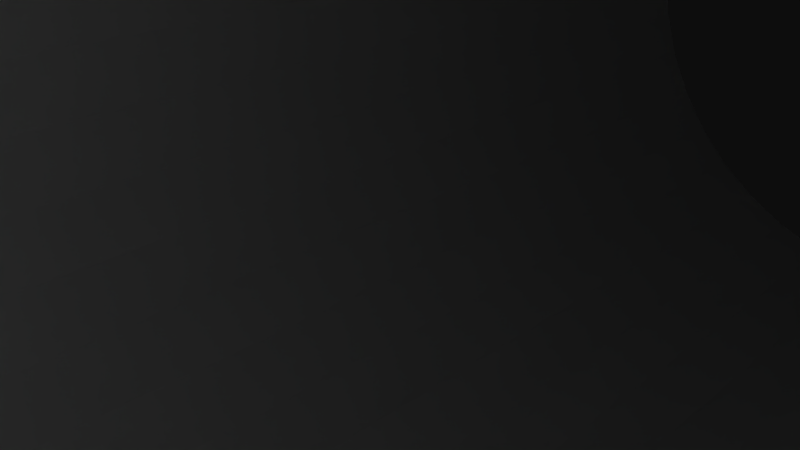 # Source: 12208.blend  (saved by Blender 2.72.0; exported with 4.5.12 LTS)
import bpy
from mathutils import Matrix  # noqa: F401  (used for matrix-valued properties, if any)

bpy.ops.wm.read_factory_settings(use_empty=True)
scene = bpy.context.scene
scene.name = 'Scene'

# ---- collections
col_collection_1 = bpy.data.collections.new('Collection 1'); scene.collection.children.link(col_collection_1)

# ---- materials (node trees are filled in below, after node groups)
mat_material = bpy.data.materials.new('Material')
mat_material.alpha_threshold = 0.0
mat_material.use_transparent_shadow = False
mat_material.diffuse_color = (1.0, 1.0, 1.0, 1.0)
mat_material.specular_color = (0.902, 0.902, 0.902)
mat_material.roughness = 0.5

# ---- material node trees

# ---- world
world_world = bpy.data.worlds.new('World'); scene.world = world_world
world_world.color = (0.05088, 0.05088, 0.05088)
world_world.use_sun_shadow = False
world_world.sun_shadow_jitter_overblur = 0.0
world_world.cycles.sampling_method = 'MANUAL'
world_world.cycles.sample_map_resolution = 256

# ---- cameras
cam_camera = bpy.data.cameras.new('Camera')
cam_camera.clip_end = 100.0
cam_camera.lens = 35.0
cam_camera.sensor_width = 32.0
cam_camera.sensor_height = 18.0
cam_camera.ortho_scale = 7.314
cam_camera.dof.focus_distance = 0.0
cam_camera.dof.aperture_fstop = 128.0

# ---- meshes
me_rob_12208 = bpy.data.meshes.new('ROB-12208')
me_rob_12208.from_pydata([(9.54, 25.4, -5.822), (10.38, 25.4, -7.324), (8.59, 25.4, -7.149), (9.282, 25.4, -8.668), (7.458, 25.4, -8.324), (8.015, 25.4, -9.852), (6.167, 25.4, -9.321), (6.599, 25.4, -10.85), (4.744, 25.4, -10.12), (5.06, 25.4, -11.65), (3.22, 25.4, -10.7), (3.426, 25.4, -12.23), (1.627, 25.4, -11.06), (1.729, 25.4, -12.58), (0.0, 25.4, -11.18), (0.0, 25.4, -12.7), (-1.627, 25.4, -11.06), (-1.729, 25.4, -12.58), (-3.22, 25.4, -10.7), (-3.426, 25.4, -12.23), (-4.744, 25.4, -10.12), (-5.06, 25.4, -11.65), (-6.167, 25.4, -9.321), (-6.599, 25.4, -10.85), (-7.458, 25.4, -8.324), (-8.015, 25.4, -9.852), (-8.59, 25.4, -7.149), (-9.282, 25.4, -8.668), (-9.54, 25.4, -5.822), (-10.38, 25.4, -7.324), (-11.28, 25.4, -5.843), (-10.29, 25.4, -4.371), (-11.97, 25.4, -4.253), (-10.81, 25.4, -2.827), (-12.43, 25.4, -2.584), (-11.11, 25.4, -1.222), (-12.67, 25.4, -0.8667), (-11.17, 25.4, 0.4082), (-12.67, 25.4, 0.8667), (-10.99, 25.4, 2.03), (-12.43, 25.4, 2.584), (-10.58, 25.4, 3.609), (-11.97, 25.4, 4.253), (-9.939, 25.4, 5.11), (-11.28, 25.4, 5.843), (-9.089, 25.4, 6.503), (-10.38, 25.4, 7.324), (-8.046, 25.4, 7.757), (-9.282, 25.4, 8.668), (-6.83, 25.4, 8.846), (-8.015, 25.4, 9.852), (-5.47, 25.4, 9.746), (-6.599, 25.4, 10.85), (-3.992, 25.4, 10.44), (-5.06, 25.4, 11.65), (-2.43, 25.4, 10.91), (-3.426, 25.4, 12.23), (-0.8158, 25.4, 11.15), (-1.729, 25.4, 12.58), (0.0, 25.4, 12.7), (0.8158, 25.4, 11.15), (1.729, 25.4, 12.58), (2.43, 25.4, 10.91), (3.426, 25.4, 12.23), (3.992, 25.4, 10.44), (5.06, 25.4, 11.65), (5.47, 25.4, 9.746), (6.599, 25.4, 10.85), (6.83, 25.4, 8.846), (8.015, 25.4, 9.852), (8.046, 25.4, 7.757), (9.282, 25.4, 8.668), (9.089, 25.4, 6.503), (10.38, 25.4, 7.324), (9.939, 25.4, 5.11), (11.28, 25.4, 5.843), (10.58, 25.4, 3.609), (11.97, 25.4, 4.253), (10.99, 25.4, 2.03), (12.43, 25.4, 2.584), (11.17, 25.4, 0.4082), (12.67, 25.4, 0.8667), (11.11, 25.4, -1.222), (12.67, 25.4, -0.8667), (10.81, 25.4, -2.827), (12.43, 25.4, -2.584), (10.29, 25.4, -4.371), (11.97, 25.4, -4.253), (11.28, 25.4, -5.843), (9.54, -25.4, -5.822), (11.28, -25.4, -5.843), (10.29, -25.4, -4.371), (11.97, -25.4, -4.253), (10.81, -25.4, -2.827), (12.43, -25.4, -2.584), (11.11, -25.4, -1.222), (12.67, -25.4, -0.8667), (11.17, -25.4, 0.4082), (12.67, -25.4, 0.8667), (10.99, -25.4, 2.03), (12.43, -25.4, 2.584), (10.58, -25.4, 3.609), (11.97, -25.4, 4.253), (9.939, -25.4, 5.11), (11.28, -25.4, 5.843), (9.089, -25.4, 6.503), (10.38, -25.4, 7.324), (8.046, -25.4, 7.757), (9.282, -25.4, 8.668), (6.83, -25.4, 8.846), (8.015, -25.4, 9.852), (5.47, -25.4, 9.746), (6.599, -25.4, 10.85), (3.992, -25.4, 10.44), (5.06, -25.4, 11.65), (2.43, -25.4, 10.91), (3.426, -25.4, 12.23), (0.8158, -25.4, 11.15), (1.729, -25.4, 12.58), (0.0, -25.4, 12.7), (-0.8158, -25.4, 11.15), (-1.729, -25.4, 12.58), (-2.43, -25.4, 10.91), (-3.426, -25.4, 12.23), (-3.992, -25.4, 10.44), (-5.06, -25.4, 11.65), (-5.47, -25.4, 9.746), (-6.599, -25.4, 10.85), (-6.83, -25.4, 8.846), (-8.015, -25.4, 9.852), (-8.046, -25.4, 7.757), (-9.282, -25.4, 8.668), (-9.089, -25.4, 6.503), (-10.38, -25.4, 7.324), (-9.939, -25.4, 5.11), (-11.28, -25.4, 5.843), (-10.58, -25.4, 3.609), (-11.97, -25.4, 4.253), (-10.99, -25.4, 2.03), (-12.43, -25.4, 2.584), (-11.17, -25.4, 0.4082), (-12.67, -25.4, 0.8667), (-11.11, -25.4, -1.222), (-12.67, -25.4, -0.8667), (-10.81, -25.4, -2.827), (-12.43, -25.4, -2.584), (-10.29, -25.4, -4.371), (-11.97, -25.4, -4.253), (-9.54, -25.4, -5.822), (-11.28, -25.4, -5.843), (-10.38, -25.4, -7.324), (-8.59, -25.4, -7.149), (-9.282, -25.4, -8.668), (-7.458, -25.4, -8.324), (-8.015, -25.4, -9.852), (-6.167, -25.4, -9.321), (-6.599, -25.4, -10.85), (-4.744, -25.4, -10.12), (-5.06, -25.4, -11.65), (-3.22, -25.4, -10.7), (-3.426, -25.4, -12.23), (-1.627, -25.4, -11.06), (-1.729, -25.4, -12.58), (0.0, -25.4, -11.18), (0.0, -25.4, -12.7), (1.627, -25.4, -11.06), (1.729, -25.4, -12.58), (3.22, -25.4, -10.7), (3.426, -25.4, -12.23), (4.744, -25.4, -10.12), (5.06, -25.4, -11.65), (6.167, -25.4, -9.321), (6.599, -25.4, -10.85), (7.458, -25.4, -8.324), (8.015, -25.4, -9.852), (8.59, -25.4, -7.149), (9.282, -25.4, -8.668), (10.38, -25.4, -7.324)], [], [(107, 70, 72, 105), (171, 6, 8, 169), (143, 36, 34, 145), (138, 39, 41, 136), (146, 31, 33, 144), (96, 83, 81, 98), (111, 66, 68, 109), (163, 14, 16, 161), (127, 52, 50, 129), (89, 0, 2, 175), (131, 48, 46, 133), (130, 47, 49, 128), (154, 25, 23, 156), (165, 12, 14, 163), (124, 53, 55, 122), (136, 41, 43, 134), (144, 33, 35, 142), (113, 64, 66, 111), (108, 71, 69, 110), (133, 46, 44, 135), (94, 85, 83, 96), (139, 40, 38, 141), (116, 63, 61, 118), (125, 54, 52, 127), (112, 67, 65, 114), (140, 37, 39, 138), (104, 75, 73, 106), (155, 22, 24, 153), (101, 76, 78, 99), (110, 69, 67, 112), (114, 65, 63, 116), (174, 5, 3, 176), (109, 68, 70, 107), (128, 49, 51, 126), (144, 142, 140, 138, 136, 134, 132, 130, 128, 126, 124, 122, 120, 117, 115, 113, 111, 110, 112, 114, 116, 118, 119, 121, 123, 125, 127, 129, 131, 133, 135, 137, 139, 141, 143, 145, 147, 149, 150, 152, 154, 156, 158, 160, 162, 164, 166, 168, 170, 172, 174, 176, 177, 90, 92, 94, 96, 98, 100, 102, 104, 106, 108, 107, 105, 103, 101, 99, 97, 95, 93, 91, 89, 175, 173, 171, 169, 167, 165, 163, 161, 159, 157, 155, 153, 151, 148, 146), (168, 11, 9, 170), (151, 26, 28, 148), (153, 24, 26, 151), (157, 20, 22, 155), (141, 38, 36, 143), (142, 35, 37, 140), (162, 17, 15, 164), (126, 51, 53, 124), (102, 77, 75, 104), (60, 117, 120, 57), (121, 58, 56, 123), (177, 1, 88, 90), (19, 21, 23, 25, 27, 29, 30, 32, 31, 28, 26, 24, 22, 20, 18), (158, 21, 19, 160), (98, 81, 79, 100), (123, 56, 54, 125), (137, 42, 40, 139), (159, 18, 20, 157), (106, 73, 71, 108), (156, 23, 21, 158), (169, 8, 10, 167), (132, 45, 47, 130), (117, 60, 62, 115), (103, 74, 76, 101), (148, 28, 31, 146), (147, 32, 30, 149), (91, 86, 0, 89), (93, 84, 86, 91), (90, 88, 87, 92), (167, 10, 12, 165), (13, 166, 164, 15), (145, 34, 32, 147), (134, 43, 45, 132), (173, 4, 6, 171), (170, 9, 7, 172), (135, 44, 42, 137), (122, 55, 57, 120), (172, 7, 5, 174), (95, 82, 84, 93), (105, 72, 74, 103), (152, 27, 25, 154), (129, 50, 48, 131), (150, 29, 27, 152), (160, 19, 17, 162), (115, 62, 64, 113), (161, 16, 18, 159), (99, 78, 80, 97), (175, 2, 4, 173), (176, 3, 1, 177), (14, 12, 10, 8, 6, 4, 2, 0, 86, 84, 82, 80, 78, 76, 74, 72, 70, 68, 66, 64, 62, 60, 57, 55, 53, 51, 49, 47, 45, 43, 41, 39, 37, 35, 33, 31, 32, 34, 36, 38, 40, 42, 44, 46, 48, 50, 52, 54, 56, 58, 59, 61, 63, 65, 67, 69, 71, 73, 75, 77, 79, 81, 83, 85, 87, 88, 1, 3, 5, 7, 9, 11, 13, 15, 17, 19, 18, 16), (100, 79, 77, 102), (97, 80, 82, 95), (166, 13, 11, 168), (92, 87, 85, 94), (118, 61, 59, 119), (119, 59, 58, 121), (110, 111, 109, 107, 108), (149, 30, 29, 150)])
me_rob_12208.materials.append(mat_material)
me_rob_12208.use_remesh_preserve_volume = False
me_rob_12208.use_remesh_preserve_attributes = False
me_rob_12208.use_mirror_vertex_groups = False
me_rob_12208.update()

# ---- objects
ob_rob_12208 = bpy.data.objects.new('ROB-12208', me_rob_12208)
ob_camera = bpy.data.objects.new('Camera', cam_camera)

# ---- transforms, parenting, visibility, modifiers, constraints
ob_rob_12208.location = (0.0, 0.0, 0.0)
ob_rob_12208.lineart.crease_threshold = 0.0
ob_camera.location = (7.481, -6.508, 5.344)
ob_camera.rotation_euler = (1.109, 0.01082, 0.8149)
ob_camera.lock_rotations_4d = False
ob_camera.empty_display_type = 'ARROWS'
ob_camera.color = (0.0, 0.0, 0.0, 0.0)
ob_camera.display_type = 'WIRE'
ob_camera.lineart.crease_threshold = 0.0

# ---- collection membership
col_collection_1.objects.link(ob_rob_12208)
col_collection_1.objects.link(ob_camera)

# ---- scene / render settings (as saved in the file)
scene.camera = ob_camera
scene.frame_start = 1; scene.frame_end = 250; scene.frame_set(1)
scene.render.engine = 'BLENDER_EEVEE_NEXT'
scene.render.resolution_percentage = 50
scene.render.dither_intensity = 0.0
scene.cycles.use_denoising = False
scene.cycles.samples = 10
scene.cycles.sampling_pattern = 'TABULATED_SOBOL'
scene.cycles.light_sampling_threshold = 0.0
scene.cycles.use_adaptive_sampling = False
scene.cycles.use_light_tree = False
scene.cycles.blur_glossy = 0.0
scene.cycles.pixel_filter_type = 'GAUSSIAN'
scene.cycles.sample_clamp_indirect = 0.0
scene.view_settings.view_transform = 'Raw'
bpy.context.view_layer.update()

# ---- added for rendering (the .blend has no usable light): sun
light_auto_sun = bpy.data.lights.new('AutoSun', 'SUN')
light_auto_sun.energy = 3.0
light_auto_sun.angle = 0.0523599
ob_auto_sun = bpy.data.objects.new('AutoSun', light_auto_sun)
scene.collection.objects.link(ob_auto_sun)
ob_auto_sun.rotation_euler = (0.872665, 0.174533, 0.523599)
bpy.context.view_layer.update()
